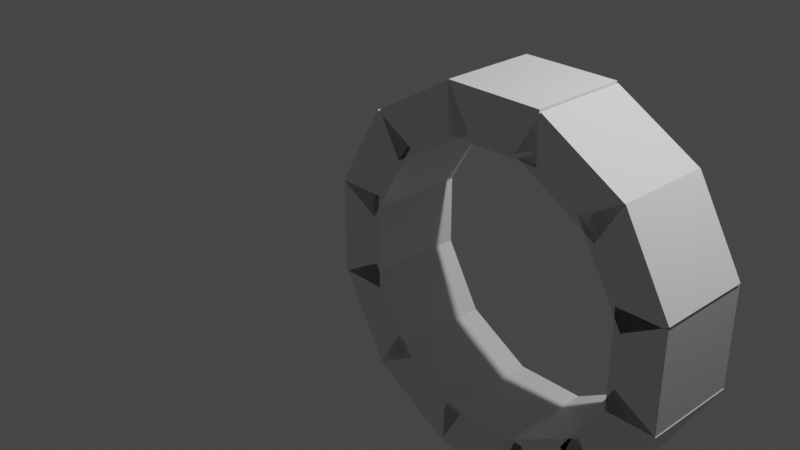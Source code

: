 # Source: Well.blend  (saved by Blender 2.83.20; exported with 4.5.12 LTS)
import bpy
from mathutils import Matrix  # noqa: F401  (used for matrix-valued properties, if any)

bpy.ops.wm.read_factory_settings(use_empty=True)
scene = bpy.context.scene
scene.name = 'Scene'

# ---- collections
col_collection = bpy.data.collections.new('Collection'); scene.collection.children.link(col_collection)

# ---- materials (node trees are filled in below, after node groups)
mat_material = bpy.data.materials.new('Material')
mat_material.alpha_threshold = 0.0
mat_material.use_transparent_shadow = False
mat_material.line_color = (0.0, 0.0, 0.0, 1.0)

# ---- material node trees
mat_material.use_nodes = True; mat_material.node_tree.nodes.clear()
_N = mat_material.node_tree.nodes; _L = mat_material.node_tree.links
n0 = _N.new('ShaderNodeOutputMaterial'); n0.name = 'Material Output'; n0.location = (300, 300)
n1 = _N.new('ShaderNodeBsdfPrincipled'); n1.name = 'Principled BSDF'; n1.location = (10, 300)
n1.distribution = 'GGX'
n1.subsurface_method = 'BURLEY'
n1.inputs[2].default_value = 0.4
n1.inputs[3].default_value = 1.45
n1.inputs[27].default_value = (0.0, 0.0, 0.0, 1.0)
n1.inputs[28].default_value = 1.0
_L.new(n1.outputs[0], n0.inputs[0])
n0.is_active_output = True

# ---- world
world_world = bpy.data.worlds.new('World'); scene.world = world_world
world_world.use_nodes = True; world_world.node_tree.nodes.clear()
_N = world_world.node_tree.nodes; _L = world_world.node_tree.links
n0 = _N.new('ShaderNodeOutputWorld'); n0.name = 'World Output'; n0.location = (300, 300)
n1 = _N.new('ShaderNodeBackground'); n1.name = 'Background'; n1.location = (10, 300)
n1.inputs[0].default_value = (0.05088, 0.05088, 0.05088, 1.0)
_L.new(n1.outputs[0], n0.inputs[0])
n0.is_active_output = True
world_world.color = (0.05088, 0.05088, 0.05088)
world_world.use_sun_shadow = False
world_world.sun_shadow_jitter_overblur = 0.0

# ---- cameras
cam_camera = bpy.data.cameras.new('Camera')
cam_camera.clip_end = 100.0
cam_camera.ortho_scale = 7.314

# ---- lights
light_light = bpy.data.lights.new('Light', 'POINT')
light_light.transmission_factor = 0.0
light_light.energy = 1000.0
light_light.shadow_soft_size = 0.1
light_light.shadow_maximum_resolution = 0.006
light_light.use_absolute_resolution = True

# ---- meshes
me_cube = bpy.data.meshes.new('Cube')
me_cube.from_pydata([(1.0, 1.0, 1.0), (1.0, 1.0, -1.0), (1.0, -1.0, 1.0), (1.0, -1.0, -1.0), (-1.0, 1.0, 1.0), (-1.0, 1.0, -1.0), (-1.0, -1.0, 1.0), (-1.0, -1.0, -1.0)], [], [(0, 4, 6, 2), (3, 2, 6, 7), (7, 6, 4, 5), (5, 1, 3, 7), (1, 0, 2, 3), (5, 4, 0, 1)])
_uv = me_cube.uv_layers.new(name='UVMap')
_uv.uv.foreach_set('vector', [0.625, 0.5, 0.875, 0.5, 0.875, 0.75, 0.625, 0.75, 0.375, 0.75, 0.625, 0.75, 0.625, 1.0, 0.375, 1.0, 0.375, 0.0, 0.625, 0.0, 0.625, 0.25, 0.375, 0.25, 0.125, 0.5, 0.375, 0.5, 0.375, 0.75, 0.125, 0.75, 0.375, 0.5, 0.625, 0.5, 0.625, 0.75, 0.375, 0.75, 0.375, 0.25, 0.625, 0.25, 0.625, 0.5, 0.375, 0.5])
me_cube.materials.append(mat_material)
me_cube.use_remesh_preserve_volume = False
me_cube.use_remesh_preserve_attributes = False
me_cube.use_mirror_vertex_groups = False
me_cube.update()
me_cube_001 = bpy.data.meshes.new('Cube.001')
me_cube_001.from_pydata([(1.0, 1.0, 1.0), (1.0, 1.0, -1.0), (1.0, -1.0, 1.0), (1.0, -1.0, -1.0), (-1.0, 1.0, 1.0), (-1.0, 1.0, -1.0), (-1.0, -1.0, 1.0), (-1.0, -1.0, -1.0)], [], [(0, 4, 6, 2), (3, 2, 6, 7), (7, 6, 4, 5), (5, 1, 3, 7), (1, 0, 2, 3), (5, 4, 0, 1)])
_uv = me_cube_001.uv_layers.new(name='UVMap')
_uv.uv.foreach_set('vector', [0.625, 0.5, 0.875, 0.5, 0.875, 0.75, 0.625, 0.75, 0.375, 0.75, 0.625, 0.75, 0.625, 1.0, 0.375, 1.0, 0.375, 0.0, 0.625, 0.0, 0.625, 0.25, 0.375, 0.25, 0.125, 0.5, 0.375, 0.5, 0.375, 0.75, 0.125, 0.75, 0.375, 0.5, 0.625, 0.5, 0.625, 0.75, 0.375, 0.75, 0.375, 0.25, 0.625, 0.25, 0.625, 0.5, 0.375, 0.5])
me_cube_001.materials.append(mat_material)
me_cube_001.use_remesh_preserve_volume = False
me_cube_001.use_remesh_preserve_attributes = False
me_cube_001.use_mirror_vertex_groups = False
me_cube_001.update()
me_cube_002 = bpy.data.meshes.new('Cube.002')
me_cube_002.from_pydata([(1.0, 1.0, 1.0), (1.0, 1.0, -1.0), (1.0, -1.0, 1.0), (1.0, -1.0, -1.0), (-1.0, 1.0, 1.0), (-1.0, 1.0, -1.0), (-1.0, -1.0, 1.0), (-1.0, -1.0, -1.0)], [], [(0, 4, 6, 2), (3, 2, 6, 7), (7, 6, 4, 5), (5, 1, 3, 7), (1, 0, 2, 3), (5, 4, 0, 1)])
_uv = me_cube_002.uv_layers.new(name='UVMap')
_uv.uv.foreach_set('vector', [0.625, 0.5, 0.875, 0.5, 0.875, 0.75, 0.625, 0.75, 0.375, 0.75, 0.625, 0.75, 0.625, 1.0, 0.375, 1.0, 0.375, 0.0, 0.625, 0.0, 0.625, 0.25, 0.375, 0.25, 0.125, 0.5, 0.375, 0.5, 0.375, 0.75, 0.125, 0.75, 0.375, 0.5, 0.625, 0.5, 0.625, 0.75, 0.375, 0.75, 0.375, 0.25, 0.625, 0.25, 0.625, 0.5, 0.375, 0.5])
me_cube_002.materials.append(mat_material)
me_cube_002.use_remesh_preserve_volume = False
me_cube_002.use_remesh_preserve_attributes = False
me_cube_002.use_mirror_vertex_groups = False
me_cube_002.update()
me_cube_003 = bpy.data.meshes.new('Cube.003')
me_cube_003.from_pydata([(1.0, 1.0, 1.0), (1.0, 1.0, -1.0), (1.0, -1.0, 1.0), (1.0, -1.0, -1.0), (-1.0, 1.0, 1.0), (-1.0, 1.0, -1.0), (-1.0, -1.0, 1.0), (-1.0, -1.0, -1.0)], [], [(0, 4, 6, 2), (3, 2, 6, 7), (7, 6, 4, 5), (5, 1, 3, 7), (1, 0, 2, 3), (5, 4, 0, 1)])
_uv = me_cube_003.uv_layers.new(name='UVMap')
_uv.uv.foreach_set('vector', [0.625, 0.5, 0.875, 0.5, 0.875, 0.75, 0.625, 0.75, 0.375, 0.75, 0.625, 0.75, 0.625, 1.0, 0.375, 1.0, 0.375, 0.0, 0.625, 0.0, 0.625, 0.25, 0.375, 0.25, 0.125, 0.5, 0.375, 0.5, 0.375, 0.75, 0.125, 0.75, 0.375, 0.5, 0.625, 0.5, 0.625, 0.75, 0.375, 0.75, 0.375, 0.25, 0.625, 0.25, 0.625, 0.5, 0.375, 0.5])
me_cube_003.materials.append(mat_material)
me_cube_003.use_remesh_preserve_volume = False
me_cube_003.use_remesh_preserve_attributes = False
me_cube_003.use_mirror_vertex_groups = False
me_cube_003.update()
me_cube_004 = bpy.data.meshes.new('Cube.004')
me_cube_004.from_pydata([(1.0, 1.0, 1.0), (1.0, 1.0, -1.0), (1.0, -1.0, 1.0), (1.0, -1.0, -1.0), (-1.0, 1.0, 1.0), (-1.0, 1.0, -1.0), (-1.0, -1.0, 1.0), (-1.0, -1.0, -1.0)], [], [(0, 4, 6, 2), (3, 2, 6, 7), (7, 6, 4, 5), (5, 1, 3, 7), (1, 0, 2, 3), (5, 4, 0, 1)])
_uv = me_cube_004.uv_layers.new(name='UVMap')
_uv.uv.foreach_set('vector', [0.625, 0.5, 0.875, 0.5, 0.875, 0.75, 0.625, 0.75, 0.375, 0.75, 0.625, 0.75, 0.625, 1.0, 0.375, 1.0, 0.375, 0.0, 0.625, 0.0, 0.625, 0.25, 0.375, 0.25, 0.125, 0.5, 0.375, 0.5, 0.375, 0.75, 0.125, 0.75, 0.375, 0.5, 0.625, 0.5, 0.625, 0.75, 0.375, 0.75, 0.375, 0.25, 0.625, 0.25, 0.625, 0.5, 0.375, 0.5])
me_cube_004.materials.append(mat_material)
me_cube_004.use_remesh_preserve_volume = False
me_cube_004.use_remesh_preserve_attributes = False
me_cube_004.use_mirror_vertex_groups = False
me_cube_004.update()
me_cube_005 = bpy.data.meshes.new('Cube.005')
me_cube_005.from_pydata([(1.0, 1.0, 1.0), (1.0, 1.0, -1.0), (1.0, -1.0, 1.0), (1.0, -1.0, -1.0), (-1.0, 1.0, 1.0), (-1.0, 1.0, -1.0), (-1.0, -1.0, 1.0), (-1.0, -1.0, -1.0)], [], [(0, 4, 6, 2), (3, 2, 6, 7), (7, 6, 4, 5), (5, 1, 3, 7), (1, 0, 2, 3), (5, 4, 0, 1)])
_uv = me_cube_005.uv_layers.new(name='UVMap')
_uv.uv.foreach_set('vector', [0.625, 0.5, 0.875, 0.5, 0.875, 0.75, 0.625, 0.75, 0.375, 0.75, 0.625, 0.75, 0.625, 1.0, 0.375, 1.0, 0.375, 0.0, 0.625, 0.0, 0.625, 0.25, 0.375, 0.25, 0.125, 0.5, 0.375, 0.5, 0.375, 0.75, 0.125, 0.75, 0.375, 0.5, 0.625, 0.5, 0.625, 0.75, 0.375, 0.75, 0.375, 0.25, 0.625, 0.25, 0.625, 0.5, 0.375, 0.5])
me_cube_005.materials.append(mat_material)
me_cube_005.use_remesh_preserve_volume = False
me_cube_005.use_remesh_preserve_attributes = False
me_cube_005.use_mirror_vertex_groups = False
me_cube_005.update()
me_cube_006 = bpy.data.meshes.new('Cube.006')
me_cube_006.from_pydata([(1.0, 1.0, 1.0), (1.0, 1.0, -1.0), (1.0, -1.0, 1.0), (1.0, -1.0, -1.0), (-1.0, 1.0, 1.0), (-1.0, 1.0, -1.0), (-1.0, -1.0, 1.0), (-1.0, -1.0, -1.0)], [], [(0, 4, 6, 2), (3, 2, 6, 7), (7, 6, 4, 5), (5, 1, 3, 7), (1, 0, 2, 3), (5, 4, 0, 1)])
_uv = me_cube_006.uv_layers.new(name='UVMap')
_uv.uv.foreach_set('vector', [0.625, 0.5, 0.875, 0.5, 0.875, 0.75, 0.625, 0.75, 0.375, 0.75, 0.625, 0.75, 0.625, 1.0, 0.375, 1.0, 0.375, 0.0, 0.625, 0.0, 0.625, 0.25, 0.375, 0.25, 0.125, 0.5, 0.375, 0.5, 0.375, 0.75, 0.125, 0.75, 0.375, 0.5, 0.625, 0.5, 0.625, 0.75, 0.375, 0.75, 0.375, 0.25, 0.625, 0.25, 0.625, 0.5, 0.375, 0.5])
me_cube_006.materials.append(mat_material)
me_cube_006.use_remesh_preserve_volume = False
me_cube_006.use_remesh_preserve_attributes = False
me_cube_006.use_mirror_vertex_groups = False
me_cube_006.update()
me_cube_007 = bpy.data.meshes.new('Cube.007')
me_cube_007.from_pydata([(1.0, 1.0, 1.0), (1.0, 1.0, -1.0), (1.0, -1.0, 1.0), (1.0, -1.0, -1.0), (-1.0, 1.0, 1.0), (-1.0, 1.0, -1.0), (-1.0, -1.0, 1.0), (-1.0, -1.0, -1.0)], [], [(0, 4, 6, 2), (3, 2, 6, 7), (7, 6, 4, 5), (5, 1, 3, 7), (1, 0, 2, 3), (5, 4, 0, 1)])
_uv = me_cube_007.uv_layers.new(name='UVMap')
_uv.uv.foreach_set('vector', [0.625, 0.5, 0.875, 0.5, 0.875, 0.75, 0.625, 0.75, 0.375, 0.75, 0.625, 0.75, 0.625, 1.0, 0.375, 1.0, 0.375, 0.0, 0.625, 0.0, 0.625, 0.25, 0.375, 0.25, 0.125, 0.5, 0.375, 0.5, 0.375, 0.75, 0.125, 0.75, 0.375, 0.5, 0.625, 0.5, 0.625, 0.75, 0.375, 0.75, 0.375, 0.25, 0.625, 0.25, 0.625, 0.5, 0.375, 0.5])
me_cube_007.materials.append(mat_material)
me_cube_007.use_remesh_preserve_volume = False
me_cube_007.use_remesh_preserve_attributes = False
me_cube_007.use_mirror_vertex_groups = False
me_cube_007.update()
me_cube_008 = bpy.data.meshes.new('Cube.008')
me_cube_008.from_pydata([(1.0, 1.0, 1.0), (1.0, 1.0, -1.0), (1.0, -1.0, 1.0), (1.0, -1.0, -1.0), (-1.0, 1.0, 1.0), (-1.0, 1.0, -1.0), (-1.0, -1.0, 1.0), (-1.0, -1.0, -1.0)], [], [(0, 4, 6, 2), (3, 2, 6, 7), (7, 6, 4, 5), (5, 1, 3, 7), (1, 0, 2, 3), (5, 4, 0, 1)])
_uv = me_cube_008.uv_layers.new(name='UVMap')
_uv.uv.foreach_set('vector', [0.625, 0.5, 0.875, 0.5, 0.875, 0.75, 0.625, 0.75, 0.375, 0.75, 0.625, 0.75, 0.625, 1.0, 0.375, 1.0, 0.375, 0.0, 0.625, 0.0, 0.625, 0.25, 0.375, 0.25, 0.125, 0.5, 0.375, 0.5, 0.375, 0.75, 0.125, 0.75, 0.375, 0.5, 0.625, 0.5, 0.625, 0.75, 0.375, 0.75, 0.375, 0.25, 0.625, 0.25, 0.625, 0.5, 0.375, 0.5])
me_cube_008.materials.append(mat_material)
me_cube_008.use_remesh_preserve_volume = False
me_cube_008.use_remesh_preserve_attributes = False
me_cube_008.use_mirror_vertex_groups = False
me_cube_008.update()
me_cube_009 = bpy.data.meshes.new('Cube.009')
me_cube_009.from_pydata([(1.0, 1.0, 1.0), (1.0, 1.0, -1.0), (1.0, -1.0, 1.0), (1.0, -1.0, -1.0), (-1.0, 1.0, 1.0), (-1.0, 1.0, -1.0), (-1.0, -1.0, 1.0), (-1.0, -1.0, -1.0)], [], [(0, 4, 6, 2), (3, 2, 6, 7), (7, 6, 4, 5), (5, 1, 3, 7), (1, 0, 2, 3), (5, 4, 0, 1)])
_uv = me_cube_009.uv_layers.new(name='UVMap')
_uv.uv.foreach_set('vector', [0.625, 0.5, 0.875, 0.5, 0.875, 0.75, 0.625, 0.75, 0.375, 0.75, 0.625, 0.75, 0.625, 1.0, 0.375, 1.0, 0.375, 0.0, 0.625, 0.0, 0.625, 0.25, 0.375, 0.25, 0.125, 0.5, 0.375, 0.5, 0.375, 0.75, 0.125, 0.75, 0.375, 0.5, 0.625, 0.5, 0.625, 0.75, 0.375, 0.75, 0.375, 0.25, 0.625, 0.25, 0.625, 0.5, 0.375, 0.5])
me_cube_009.materials.append(mat_material)
me_cube_009.use_remesh_preserve_volume = False
me_cube_009.use_remesh_preserve_attributes = False
me_cube_009.use_mirror_vertex_groups = False
me_cube_009.update()
me_cube_010 = bpy.data.meshes.new('Cube.010')
me_cube_010.from_pydata([(1.0, 1.0, 1.0), (1.0, 1.0, -1.0), (1.0, -1.0, 1.0), (1.0, -1.0, -1.0), (-1.0, 1.0, 1.0), (-1.0, 1.0, -1.0), (-1.0, -1.0, 1.0), (-1.0, -1.0, -1.0)], [], [(0, 4, 6, 2), (3, 2, 6, 7), (7, 6, 4, 5), (5, 1, 3, 7), (1, 0, 2, 3), (5, 4, 0, 1)])
_uv = me_cube_010.uv_layers.new(name='UVMap')
_uv.uv.foreach_set('vector', [0.625, 0.5, 0.875, 0.5, 0.875, 0.75, 0.625, 0.75, 0.375, 0.75, 0.625, 0.75, 0.625, 1.0, 0.375, 1.0, 0.375, 0.0, 0.625, 0.0, 0.625, 0.25, 0.375, 0.25, 0.125, 0.5, 0.375, 0.5, 0.375, 0.75, 0.125, 0.75, 0.375, 0.5, 0.625, 0.5, 0.625, 0.75, 0.375, 0.75, 0.375, 0.25, 0.625, 0.25, 0.625, 0.5, 0.375, 0.5])
me_cube_010.materials.append(mat_material)
me_cube_010.use_remesh_preserve_volume = False
me_cube_010.use_remesh_preserve_attributes = False
me_cube_010.use_mirror_vertex_groups = False
me_cube_010.update()
me_cube_011 = bpy.data.meshes.new('Cube.011')
me_cube_011.from_pydata([(1.0, 1.0, 1.0), (1.0, 1.0, -1.0), (1.0, -1.0, 1.0), (1.0, -1.0, -1.0), (-1.0, 1.0, 1.0), (-1.0, 1.0, -1.0), (-1.0, -1.0, 1.0), (-1.0, -1.0, -1.0)], [], [(0, 4, 6, 2), (3, 2, 6, 7), (7, 6, 4, 5), (5, 1, 3, 7), (1, 0, 2, 3), (5, 4, 0, 1)])
_uv = me_cube_011.uv_layers.new(name='UVMap')
_uv.uv.foreach_set('vector', [0.625, 0.5, 0.875, 0.5, 0.875, 0.75, 0.625, 0.75, 0.375, 0.75, 0.625, 0.75, 0.625, 1.0, 0.375, 1.0, 0.375, 0.0, 0.625, 0.0, 0.625, 0.25, 0.375, 0.25, 0.125, 0.5, 0.375, 0.5, 0.375, 0.75, 0.125, 0.75, 0.375, 0.5, 0.625, 0.5, 0.625, 0.75, 0.375, 0.75, 0.375, 0.25, 0.625, 0.25, 0.625, 0.5, 0.375, 0.5])
me_cube_011.materials.append(mat_material)
me_cube_011.use_remesh_preserve_volume = False
me_cube_011.use_remesh_preserve_attributes = False
me_cube_011.use_mirror_vertex_groups = False
me_cube_011.update()
me_cube_012 = bpy.data.meshes.new('Cube.012')
me_cube_012.from_pydata([(1.0, 1.0, 1.0), (1.0, 1.0, -1.0), (1.0, -1.0, 1.0), (1.0, -1.0, -1.0), (-1.0, 1.0, 1.0), (-1.0, 1.0, -1.0), (-1.0, -1.0, 1.0), (-1.0, -1.0, -1.0)], [], [(0, 4, 6, 2), (3, 2, 6, 7), (7, 6, 4, 5), (5, 1, 3, 7), (1, 0, 2, 3), (5, 4, 0, 1)])
_uv = me_cube_012.uv_layers.new(name='UVMap')
_uv.uv.foreach_set('vector', [0.625, 0.5, 0.875, 0.5, 0.875, 0.75, 0.625, 0.75, 0.375, 0.75, 0.625, 0.75, 0.625, 1.0, 0.375, 1.0, 0.375, 0.0, 0.625, 0.0, 0.625, 0.25, 0.375, 0.25, 0.125, 0.5, 0.375, 0.5, 0.375, 0.75, 0.125, 0.75, 0.375, 0.5, 0.625, 0.5, 0.625, 0.75, 0.375, 0.75, 0.375, 0.25, 0.625, 0.25, 0.625, 0.5, 0.375, 0.5])
me_cube_012.materials.append(mat_material)
me_cube_012.use_remesh_preserve_volume = False
me_cube_012.use_remesh_preserve_attributes = False
me_cube_012.use_mirror_vertex_groups = False
me_cube_012.update()
me_cube_013 = bpy.data.meshes.new('Cube.013')
me_cube_013.from_pydata([(1.0, 1.0, 1.0), (1.0, 1.0, -1.0), (1.0, -1.0, 1.0), (1.0, -1.0, -1.0), (-1.0, 1.0, 1.0), (-1.0, 1.0, -1.0), (-1.0, -1.0, 1.0), (-1.0, -1.0, -1.0)], [], [(0, 4, 6, 2), (3, 2, 6, 7), (7, 6, 4, 5), (5, 1, 3, 7), (1, 0, 2, 3), (5, 4, 0, 1)])
_uv = me_cube_013.uv_layers.new(name='UVMap')
_uv.uv.foreach_set('vector', [0.625, 0.5, 0.875, 0.5, 0.875, 0.75, 0.625, 0.75, 0.375, 0.75, 0.625, 0.75, 0.625, 1.0, 0.375, 1.0, 0.375, 0.0, 0.625, 0.0, 0.625, 0.25, 0.375, 0.25, 0.125, 0.5, 0.375, 0.5, 0.375, 0.75, 0.125, 0.75, 0.375, 0.5, 0.625, 0.5, 0.625, 0.75, 0.375, 0.75, 0.375, 0.25, 0.625, 0.25, 0.625, 0.5, 0.375, 0.5])
me_cube_013.materials.append(mat_material)
me_cube_013.use_remesh_preserve_volume = False
me_cube_013.use_remesh_preserve_attributes = False
me_cube_013.use_mirror_vertex_groups = False
me_cube_013.update()

# ---- objects
ob_cube = bpy.data.objects.new('Cube', me_cube)
ob_light = bpy.data.objects.new('Light', light_light)
ob_camera = bpy.data.objects.new('Camera', cam_camera)
ob_cube_001 = bpy.data.objects.new('Cube.001', me_cube_001)
ob_cube_002 = bpy.data.objects.new('Cube.002', me_cube_002)
ob_cube_003 = bpy.data.objects.new('Cube.003', me_cube_003)
ob_cube_004 = bpy.data.objects.new('Cube.004', me_cube_004)
ob_cube_005 = bpy.data.objects.new('Cube.005', me_cube_005)
ob_cube_006 = bpy.data.objects.new('Cube.006', me_cube_006)
ob_cube_007 = bpy.data.objects.new('Cube.007', me_cube_007)
ob_cube_008 = bpy.data.objects.new('Cube.008', me_cube_008)
ob_cube_009 = bpy.data.objects.new('Cube.009', me_cube_009)
ob_cube_010 = bpy.data.objects.new('Cube.010', me_cube_010)
ob_cube_011 = bpy.data.objects.new('Cube.011', me_cube_011)
ob_cube_012 = bpy.data.objects.new('Cube.012', me_cube_012)
ob_cube_013 = bpy.data.objects.new('Cube.013', me_cube_013)

# ---- transforms, parenting, visibility, modifiers, constraints
ob_cube.location = (0.0, 0.0, 0.0)
ob_cube.scale = (0.25, 0.5, 0.5)
ob_cube.lock_rotations_4d = False
ob_cube.empty_display_type = 'ARROWS'
ob_cube.lineart.crease_threshold = 0.0
ob_light.location = (4.076, 1.005, 5.904)
ob_light.rotation_euler = (0.6503, 0.05522, 1.866)
ob_light.lock_rotations_4d = False
ob_light.empty_display_type = 'ARROWS'
ob_light.color = (0.0, 0.0, 0.0, 0.0)
ob_light.lineart.crease_threshold = 0.0
ob_camera.location = (7.359, -6.926, 4.958)
ob_camera.rotation_euler = (1.109, 0.0, 0.8149)
ob_camera.lock_rotations_4d = False
ob_camera.empty_display_type = 'ARROWS'
ob_camera.color = (0.0, 0.0, 0.0, 0.0)
ob_camera.display_type = 'WIRE'
ob_camera.lineart.crease_threshold = 0.0
ob_cube_001.location = (0.2125, -1.09e-07, 0.8112)
ob_cube_001.rotation_euler = (2.079e-08, 0.5236, 7.757e-08)
ob_cube_001.scale = (0.25, 0.5, 0.5)
ob_cube_001.lock_rotations_4d = False
ob_cube_001.empty_display_type = 'ARROWS'
ob_cube_001.lineart.crease_threshold = 0.0
ob_cube_002.location = (0.8317, -1.901e-07, 1.415)
ob_cube_002.rotation_euler = (1.344e-07, 1.047, 2.327e-07)
ob_cube_002.scale = (0.25, 0.5, 0.5)
ob_cube_002.lock_rotations_4d = False
ob_cube_002.empty_display_type = 'ARROWS'
ob_cube_002.lineart.crease_threshold = 0.0
ob_cube_003.location = (1.64, -2.199e-07, 1.637)
ob_cube_003.rotation_euler = (-1.344e-07, 1.571, 0.0)
ob_cube_003.scale = (0.25, 0.5, 0.5)
ob_cube_003.lock_rotations_4d = False
ob_cube_003.empty_display_type = 'ARROWS'
ob_cube_003.lineart.crease_threshold = 0.0
ob_cube_004.location = (108.6, -1.75e-07, 1.302)
ob_cube_004.rotation_euler = (-2.895e-07, 2.618, -7.757e-08)
ob_cube_004.scale = (0.25, 0.5, 0.5)
ob_cube_004.lock_rotations_4d = False
ob_cube_004.empty_display_type = 'ARROWS'
ob_cube_004.lineart.crease_threshold = 0.0
ob_cube_005.location = (108.9, -6.634e-08, 0.4937)
ob_cube_005.rotation_euler = (-2.687e-07, 3.142, 1.344e-07)
ob_cube_005.scale = (0.25, 0.5, 0.5)
ob_cube_005.lock_rotations_4d = False
ob_cube_005.empty_display_type = 'ARROWS'
ob_cube_005.lineart.crease_threshold = 0.0
ob_cube_006.location = (2.46, -1.883e-07, 1.401)
ob_cube_006.rotation_euler = (-4.031e-07, 2.094, -2.327e-07)
ob_cube_006.scale = (0.25, 0.5, 0.5)
ob_cube_006.lock_rotations_4d = False
ob_cube_006.empty_display_type = 'ARROWS'
ob_cube_006.lineart.crease_threshold = 0.0
ob_cube_007.location = (3.056, -1.091e-07, 0.8116)
ob_cube_007.rotation_euler = (-2.895e-07, 2.618, -7.757e-08)
ob_cube_007.scale = (0.25, 0.5, 0.5)
ob_cube_007.lock_rotations_4d = False
ob_cube_007.empty_display_type = 'ARROWS'
ob_cube_007.lineart.crease_threshold = 0.0
ob_cube_008.location = (3.269, 3.57e-09, -0.02657)
ob_cube_008.rotation_euler = (-2.687e-07, 3.142, 1.421e-14)
ob_cube_008.scale = (0.25, 0.5, 0.5)
ob_cube_008.lock_rotations_4d = False
ob_cube_008.empty_display_type = 'ARROWS'
ob_cube_008.lineart.crease_threshold = 0.0
ob_cube_009.location = (3.057, 1.126e-07, -0.8378)
ob_cube_009.rotation_euler = (-3.671e-07, 3.665, 2.327e-07)
ob_cube_009.scale = (0.25, 0.5, 0.5)
ob_cube_009.lock_rotations_4d = False
ob_cube_009.empty_display_type = 'ARROWS'
ob_cube_009.lineart.crease_threshold = 0.0
ob_cube_010.location = (2.474, 1.892e-07, -1.409)
ob_cube_010.rotation_euler = (-4.031e-07, 4.189, 2.327e-07)
ob_cube_010.scale = (0.25, 0.5, 0.5)
ob_cube_010.lock_rotations_4d = False
ob_cube_010.empty_display_type = 'ARROWS'
ob_cube_010.lineart.crease_threshold = 0.0
ob_cube_011.location = (1.666, 2.19e-07, -1.63)
ob_cube_011.rotation_euler = (-1.344e-07, 4.712, 0.0)
ob_cube_011.scale = (0.25, 0.5, 0.5)
ob_cube_011.lock_rotations_4d = False
ob_cube_011.empty_display_type = 'ARROWS'
ob_cube_011.lineart.crease_threshold = 0.0
ob_cube_012.location = (0.8331, 1.875e-07, -1.396)
ob_cube_012.rotation_euler = (1.344e-07, 5.236, -2.327e-07)
ob_cube_012.scale = (0.25, 0.5, 0.5)
ob_cube_012.lock_rotations_4d = False
ob_cube_012.empty_display_type = 'ARROWS'
ob_cube_012.lineart.crease_threshold = 0.0
ob_cube_013.location = (0.2369, 1.083e-07, -0.8061)
ob_cube_013.rotation_euler = (9.836e-08, 5.76, -2.327e-07)
ob_cube_013.scale = (0.25, 0.5, 0.5)
ob_cube_013.lock_rotations_4d = False
ob_cube_013.empty_display_type = 'ARROWS'
ob_cube_013.lineart.crease_threshold = 0.0

# ---- collection membership
col_collection.objects.link(ob_cube)
col_collection.objects.link(ob_light)
col_collection.objects.link(ob_camera)
col_collection.objects.link(ob_cube_001)
col_collection.objects.link(ob_cube_002)
col_collection.objects.link(ob_cube_003)
col_collection.objects.link(ob_cube_004)
col_collection.objects.link(ob_cube_005)
col_collection.objects.link(ob_cube_006)
col_collection.objects.link(ob_cube_007)
col_collection.objects.link(ob_cube_008)
col_collection.objects.link(ob_cube_009)
col_collection.objects.link(ob_cube_010)
col_collection.objects.link(ob_cube_011)
col_collection.objects.link(ob_cube_012)
col_collection.objects.link(ob_cube_013)

# ---- scene / render settings (as saved in the file)
scene.camera = ob_camera
scene.frame_start = 1; scene.frame_end = 250; scene.frame_set(181)
scene.render.engine = 'BLENDER_EEVEE_NEXT'
scene.cycles.use_denoising = False
scene.cycles.samples = 128
scene.cycles.sampling_pattern = 'TABULATED_SOBOL'
scene.cycles.use_adaptive_sampling = False
scene.cycles.use_light_tree = False
scene.view_settings.view_transform = 'Filmic'
bpy.context.view_layer.update()
